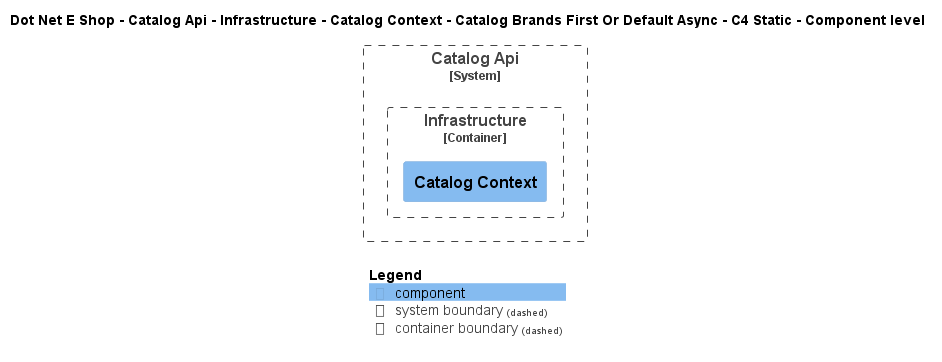

The diagram above was rendered by PlantUML. Its source (embedded in the PNG):
@startuml
!include ..\..\..\..\..\..\..\..\..\.c4s\C4_Component.puml

AddElementTag("c4interflow:lifecycle:new", $bgColor=green, $fontColor=#ffffff, $borderColor=green, $shadowing="False")
AddElementTag("c4interflow:lifecycle:changed", $bgColor=orange, $fontColor=#ffffff, $borderColor=orange, $shadowing="False")
AddElementTag("c4interflow:lifecycle:removed", $bgColor=red, $fontColor=#ffffff, $borderColor=red, $shadowing="False")

AddRelTag("c4interflow:lifecycle:new", $textColor=green, $lineColor=green)
AddRelTag("c4interflow:lifecycle:changed", $textColor=orange, $lineColor=orange)
AddRelTag("c4interflow:lifecycle:removed", $textColor=red, $lineColor=red)

SHOW_PERSON_PORTRAIT()
LAYOUT_TOP_DOWN()

skinparam linetype polyline

title Dot Net E Shop - Catalog Api - Infrastructure - Catalog Context - Catalog Brands First Or Default Async - C4 Static - Component level


System_Boundary(DotNetEShop.SoftwareSystems.CatalogApi, "Catalog Api") {
    
Container_Boundary(DotNetEShop.SoftwareSystems.CatalogApi.Containers.Infrastructure, "Infrastructure") {
    Component(DotNetEShop.SoftwareSystems.CatalogApi.Containers.Infrastructure.Components.CatalogContext, "Catalog Context", "", "")
}
}



SHOW_LEGEND()
@enduml